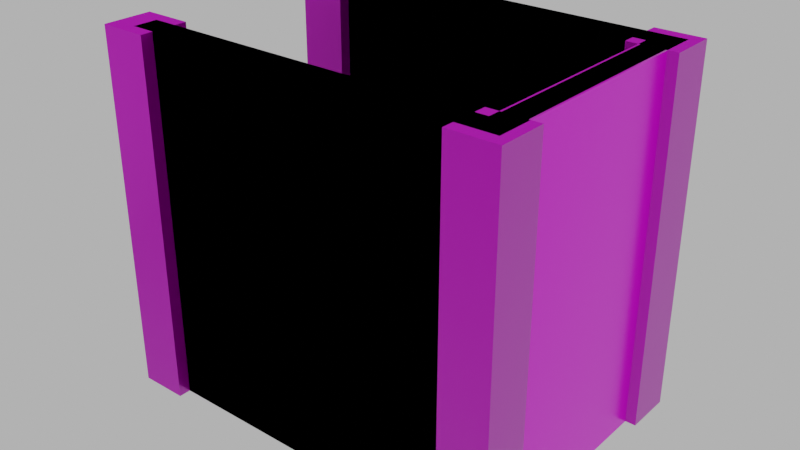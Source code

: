 # Source: floor_top_wall_blocker001.blend  (saved by Blender 4.1.24; exported with 4.5.12 LTS)
import bpy
from mathutils import Matrix  # noqa: F401  (used for matrix-valued properties, if any)

bpy.ops.wm.read_factory_settings(use_empty=True)
scene = bpy.context.scene
scene.name = 'Scene'

# ---- images (referenced by path relative to the original .blend; pixels are not part of the script)
import os
ASSET_DIR = os.environ.get("B2B_ASSET_DIR", "")  # directory of the original .blend (textures are referenced by path, not embedded)
HERE = os.path.dirname(os.path.abspath(__file__))  # packed textures are extracted next to this script under _unpacked/

def load_image(name, relpath, width, height, colorspace="sRGB"):
    """Load a texture the original file referenced (path relative to the .blend, or extracted next to this script)."""
    p = next((c for c in (os.path.join(HERE, relpath), os.path.join(ASSET_DIR, relpath)) if relpath and os.path.exists(c)), "")
    if p:
        img = bpy.data.images.load(p, check_existing=True)
        img.name = name
    else:  # same state as the original file: an image datablock whose file is absent (Cycles renders it pink)
        img = bpy.data.images.new(name, width, height)
        img.source = "FILE"
        img.filepath = "//" + (relpath or name)
    img.colorspace_settings.name = colorspace
    return img
img_concrete043b_1k_jpg_color_jpg = load_image('Concrete043B_1K-JPG_Color.jpg', 'Concrete043B_1K-JPG_Color.jpg', 1024, 1024, 'sRGB')
img_concrete043b_1k_jpg_metalness_jpg = load_image('Concrete043B_1K-JPG_Metalness.jpg', 'Concrete043B_1K-JPG_Metalness.jpg', 1024, 1024, 'Non-Color')
img_concrete043b_1k_jpg_roughness_jpg = load_image('Concrete043B_1K-JPG_Roughness.jpg', 'Concrete043B_1K-JPG_Roughness.jpg', 1024, 1024, 'Non-Color')
img_concrete043b_1k_jpg_normalgl_jpg_001 = load_image('Concrete043B_1K-JPG_NormalGL.jpg.001', 'Concrete043B_1K-JPG_NormalGL.jpg', 1024, 1024, 'Non-Color')

# ---- materials (node trees are filled in below, after node groups)
mat_concrete = bpy.data.materials.new('Concrete')
mat_concrete.use_transparent_shadow = False

# ---- material node trees
mat_concrete.use_nodes = True; mat_concrete.node_tree.nodes.clear()
_N = mat_concrete.node_tree.nodes; _L = mat_concrete.node_tree.links
n0 = _N.new('NodeFrame'); n0.name = 'Frame'; n0.location = (-1270, 340)
n0.label = 'Mapping'
n0.width = 400
n1 = _N.new('NodeFrame'); n1.name = 'Frame.001'; n1.location = (-628, 540)
n1.label = 'Textures'
n1.width = 358
n2 = _N.new('ShaderNodeOutputMaterial'); n2.name = 'Material Output'; n2.location = (300, 300)
n3 = _N.new('ShaderNodeBsdfPrincipled'); n3.name = 'Principled BSDF'; n3.location = (10, 300)
n3.distribution = 'GGX'
n3.subsurface_method = 'RANDOM_WALK_SKIN'
n3.inputs[3].default_value = 1.45
n3.inputs[27].default_value = (0.0, 0.0, 0.0, 1.0)
n3.inputs[28].default_value = 1.0
n4 = _N.new('ShaderNodeTexImage'); n4.name = 'Image Texture'; n4.location = (88, -40)
n4.label = 'Base Color'
n4.image = img_concrete043b_1k_jpg_color_jpg
n5 = _N.new('ShaderNodeTexImage'); n5.name = 'Image Texture.001'; n5.location = (88, -320)
n5.label = 'Metallic'
n5.image = img_concrete043b_1k_jpg_metalness_jpg
n6 = _N.new('ShaderNodeTexImage'); n6.name = 'Image Texture.002'; n6.location = (88, -600)
n6.label = 'Roughness'
n6.image = img_concrete043b_1k_jpg_roughness_jpg
n7 = _N.new('ShaderNodeTexImage'); n7.name = 'Image Texture.003'; n7.location = (88, -880)
n7.label = 'Normal'
n7.image = img_concrete043b_1k_jpg_normalgl_jpg_001
n8 = _N.new('ShaderNodeNormalMap'); n8.name = 'Normal Map'; n8.location = (-240, -340)
n9 = _N.new('ShaderNodeMapping'); n9.name = 'Mapping'; n9.location = (230, -40)
n10 = _N.new('NodeReroute'); n10.name = 'Reroute'; n10.location = (38, -596)
n10.width = 16
n10.socket_idname = 'NodeSocketVector'
n11 = _N.new('ShaderNodeTexCoord'); n11.name = 'Texture Coordinate'; n11.location = (30, -40)
n12 = _N.new('ShaderNodeValue'); n12.name = 'Value'; n12.location = (45, -324)
n12.outputs[0].default_value = 5.0
n4.parent = n1
n5.parent = n1
n6.parent = n1
n7.parent = n1
n9.parent = n0
n10.parent = n1
n11.parent = n0
n12.parent = n0
_L.new(n3.outputs[0], n2.inputs[0])
_L.new(n4.outputs[0], n3.inputs[0])
_L.new(n5.outputs[0], n3.inputs[1])
_L.new(n6.outputs[0], n3.inputs[2])
_L.new(n7.outputs[0], n8.inputs[1])
_L.new(n8.outputs[0], n3.inputs[5])
_L.new(n10.outputs[0], n4.inputs[0])
_L.new(n10.outputs[0], n5.inputs[0])
_L.new(n10.outputs[0], n6.inputs[0])
_L.new(n10.outputs[0], n7.inputs[0])
_L.new(n9.outputs[0], n10.inputs[0])
_L.new(n11.outputs[2], n9.inputs[0])
_L.new(n12.outputs[0], n9.inputs[3])
n2.is_active_output = True

# ---- world
world_world = bpy.data.worlds.new('World'); scene.world = world_world
world_world.use_nodes = True; world_world.node_tree.nodes.clear()
_N = world_world.node_tree.nodes; _L = world_world.node_tree.links
n0 = _N.new('ShaderNodeOutputWorld'); n0.name = 'World Output'; n0.location = (300, 300)
n1 = _N.new('ShaderNodeBackground'); n1.name = 'Background'; n1.location = (10, 300)
n1.inputs[0].default_value = (0.05088, 0.05088, 0.05088, 1.0)
n1.inputs[1].default_value = 10.0
_L.new(n1.outputs[0], n0.inputs[0])
n0.is_active_output = True
world_world.color = (0.05088, 0.05088, 0.05088)
world_world.use_sun_shadow = False
world_world.sun_shadow_jitter_overblur = 0.0

# ---- meshes
me_cube_031 = bpy.data.meshes.new('Cube.031')
me_cube_031.from_pydata([(0.7857, -2.2, -1.192e-07), (0.7857, -2.2, 3.0), (0.7857, -1.8, -1.192e-07), (0.7857, -1.8, 3.0), (1.186, -2.2, -1.192e-07), (1.186, -2.2, 3.0), (1.186, -1.8, -1.192e-07), (1.186, -1.8, 3.0), (-2.214, -2.2, -1.192e-07), (-2.214, -2.2, 3.0), (-2.214, -1.8, -1.192e-07), (-2.214, -1.8, 3.0), (-1.814, -2.2, -1.192e-07), (-1.814, -2.2, 3.0), (-1.814, -1.8, -1.192e-07), (-1.814, -1.8, 3.0), (1.0, -3.9, -1.192e-07), (1.0, -3.9, 3.0), (1.0, -4.1, -1.192e-07), (1.0, -4.1, 3.0), (-2.0, -3.9, -1.192e-07), (-2.0, -3.9, 3.0), (-2.0, -4.1, -1.192e-07), (-2.0, -4.1, 3.0), (0.7857, -4.2, -1.192e-07), (0.7857, -4.2, 3.0), (0.7857, -3.8, -1.192e-07), (0.7857, -3.8, 3.0), (1.186, -4.2, -1.192e-07), (1.186, -4.2, 3.0), (1.186, -3.8, -1.192e-07), (1.186, -3.8, 3.0), (-2.214, -4.2, -1.192e-07), (-2.214, -4.2, 3.0), (-2.214, -3.8, -1.192e-07), (-2.214, -3.8, 3.0), (-1.814, -4.2, -1.192e-07), (-1.814, -4.2, 3.0), (-1.814, -3.8, -1.192e-07), (-1.814, -3.8, 3.0), (0.8857, -2.0, 0.0), (0.8857, -2.0, 3.0), (1.086, -2.0, 0.0), (1.086, -2.0, 3.0), (0.8857, -4.0, 0.0), (0.8857, -4.0, 3.0), (1.086, -4.0, 0.0), (1.086, -4.0, 3.0), (1.0, -1.9, -1.192e-07), (1.0, -1.9, 3.0), (1.0, -2.1, -1.192e-07), (1.0, -2.1, 3.0), (-2.0, -1.9, -1.192e-07), (-2.0, -1.9, 3.0), (-2.0, -2.1, -1.192e-07), (-2.0, -2.1, 3.0)], [], [(0, 1, 3, 2), (2, 3, 7, 6), (6, 7, 5, 4), (4, 5, 1, 0), (2, 6, 4, 0), (7, 3, 1, 5), (8, 9, 11, 10), (10, 11, 15, 14), (14, 15, 13, 12), (12, 13, 9, 8), (10, 14, 12, 8), (15, 11, 9, 13), (16, 17, 19, 18), (22, 23, 21, 20), (24, 25, 27, 26), (26, 27, 31, 30), (30, 31, 29, 28), (28, 29, 25, 24), (26, 30, 28, 24), (31, 27, 25, 29), (32, 33, 35, 34), (34, 35, 39, 38), (38, 39, 37, 36), (36, 37, 33, 32), (34, 38, 36, 32), (39, 35, 33, 37), (40, 41, 43, 42), (46, 47, 45, 44), (23, 19, 17, 21), (18, 22, 20, 16), (21, 17, 16, 20), (19, 23, 22, 18), (47, 43, 41, 45), (42, 46, 44, 40), (45, 41, 40, 44), (43, 47, 46, 42), (48, 49, 51, 50), (54, 55, 53, 52), (55, 51, 49, 53), (50, 54, 52, 48), (53, 49, 48, 52), (51, 55, 54, 50)])
_uv = me_cube_031.uv_layers.new(name='UVMap')
_uv.uv.foreach_set('vector', [0.7143, 0.6715, 0.7143, 0.8762, 0.687, 0.8762, 0.687, 0.6715, 0.687, 0.6715, 0.687, 0.8762, 0.6598, 0.8762, 0.6598, 0.6715, 0.6598, 0.6715, 0.6598, 0.8762, 0.6325, 0.8762, 0.6325, 0.6715, 0.6325, 0.6715, 0.6325, 0.8762, 0.6052, 0.8762, 0.6052, 0.6715, 0.6052, 0.6442, 0.6325, 0.6442, 0.6325, 0.6715, 0.6052, 0.6715, 0.6325, 0.9035, 0.6052, 0.9035, 0.6052, 0.8762, 0.6325, 0.8762, 0.1374, 0.7398, 0.1374, 0.9445, 0.1101, 0.9445, 0.1101, 0.7398, 0.1101, 0.7398, 0.1101, 0.9445, 0.08282, 0.9445, 0.08282, 0.7398, 0.08282, 0.7398, 0.08282, 0.9445, 0.05553, 0.9445, 0.05553, 0.7398, 0.05553, 0.7398, 0.05553, 0.9445, 0.02823, 0.9445, 0.02823, 0.7398, 0.02823, 0.7125, 0.05553, 0.7125, 0.05553, 0.7398, 0.02823, 0.7398, 0.05553, 0.9718, 0.02823, 0.9718, 0.02823, 0.9445, 0.05553, 0.9445, 0.04188, 0.2466, 0.04188, 0.4513, 0.02823, 0.4513, 0.02823, 0.2466, 0.2602, 0.2466, 0.2602, 0.4513, 0.2466, 0.4513, 0.2466, 0.2466, 0.88, 0.6715, 0.88, 0.8762, 0.8527, 0.8762, 0.8527, 0.6715, 0.8527, 0.6715, 0.8527, 0.8762, 0.8254, 0.8762, 0.8254, 0.6715, 0.8254, 0.6715, 0.8254, 0.8762, 0.7981, 0.8762, 0.7981, 0.6715, 0.7981, 0.6715, 0.7981, 0.8762, 0.7708, 0.8762, 0.7708, 0.6715, 0.7708, 0.6442, 0.7981, 0.6442, 0.7981, 0.6715, 0.7708, 0.6715, 0.7981, 0.9035, 0.7708, 0.9035, 0.7708, 0.8762, 0.7981, 0.8762, 0.9346, 0.05553, 0.9346, 0.2602, 0.9073, 0.2602, 0.9073, 0.05553, 0.9073, 0.05553, 0.9073, 0.2602, 0.88, 0.2602, 0.88, 0.05553, 0.88, 0.05553, 0.88, 0.2602, 0.8527, 0.2602, 0.8527, 0.05553, 0.8527, 0.05553, 0.8527, 0.2602, 0.8254, 0.2602, 0.8254, 0.05553, 0.8254, 0.02823, 0.8527, 0.02823, 0.8527, 0.05553, 0.8254, 0.05553, 0.8527, 0.2875, 0.8254, 0.2875, 0.8254, 0.2602, 0.8527, 0.2602, 0.6188, 0.2466, 0.6188, 0.4513, 0.6052, 0.4513, 0.6052, 0.2466, 0.7689, 0.2466, 0.7689, 0.4513, 0.7553, 0.4513, 0.7553, 0.2466, 0.2602, 0.4513, 0.2602, 0.656, 0.2466, 0.656, 0.2466, 0.4513, 0.04188, 0.2329, 0.2466, 0.2329, 0.2466, 0.2466, 0.04188, 0.2466, 0.2466, 0.4513, 0.04188, 0.4513, 0.04188, 0.2466, 0.2466, 0.2466, 0.04188, 0.02823, 0.2466, 0.02823, 0.2466, 0.2329, 0.04188, 0.2329, 0.7689, 0.4513, 0.7689, 0.5878, 0.7553, 0.5878, 0.7553, 0.4513, 0.6188, 0.2329, 0.7553, 0.2329, 0.7553, 0.2466, 0.6188, 0.2466, 0.7553, 0.4513, 0.6188, 0.4513, 0.6188, 0.2466, 0.7553, 0.2466, 0.6188, 0.02823, 0.7553, 0.02823, 0.7553, 0.2329, 0.6188, 0.2329, 0.04188, 0.2466, 0.04188, 0.4513, 0.02823, 0.4513, 0.02823, 0.2466, 0.2602, 0.2466, 0.2602, 0.4513, 0.2466, 0.4513, 0.2466, 0.2466, 0.2602, 0.4513, 0.2602, 0.656, 0.2466, 0.656, 0.2466, 0.4513, 0.04188, 0.2329, 0.2466, 0.2329, 0.2466, 0.2466, 0.04188, 0.2466, 0.2466, 0.4513, 0.04188, 0.4513, 0.04188, 0.2466, 0.2466, 0.2466, 0.04188, 0.02823, 0.2466, 0.02823, 0.2466, 0.2329, 0.04188, 0.2329])
me_cube_031.materials.append(mat_concrete)
me_cube_031.update()
me_cube_032 = bpy.data.meshes.new('Cube.032')
me_cube_032.from_pydata([(-2.0, -2.1, 3.0), (-2.0, -1.9, 3.0), (-2.0, -2.1, -1.192e-07), (-2.0, -1.9, -1.192e-07), (1.1, -3.9, -1.192e-07), (1.1, -3.9, 3.0), (1.1, -4.1, -1.192e-07), (1.1, -4.1, 3.0), (-2.014, -3.9, -1.192e-07), (-2.014, -3.9, 3.0), (-2.014, -4.1, -1.192e-07), (-2.014, -4.1, 3.0), (0.9, -2.1, -1.192e-07), (1.1, -2.1, 3.0), (0.9, -2.1, 3.0), (1.1, -2.1, -1.192e-07), (0.9, -1.9, -1.192e-07), (0.9, -1.9, 3.0), (1.1, -1.9, 3.0), (1.1, -1.9, -1.192e-07), (0.9, -4.1, -1.192e-07), (0.9, -4.1, 3.0), (0.9, -3.9, -1.192e-07), (0.9, -3.9, 3.0)], [], [(16, 12, 2, 3), (2, 0, 1, 3), (17, 16, 3, 1), (12, 14, 0, 2), (4, 5, 7, 6), (20, 21, 11, 10), (10, 11, 9, 8), (14, 13, 18, 17), (20, 10, 8, 22), (21, 7, 5, 23), (22, 23, 14, 12), (13, 15, 19, 18), (16, 17, 18, 19), (15, 12, 16, 19), (4, 22, 12, 15), (14, 17, 1, 0), (11, 21, 23, 9), (6, 20, 22, 4), (8, 9, 23, 22), (6, 7, 21, 20), (5, 4, 15, 13), (23, 5, 13, 14)])
_uv = me_cube_032.uv_layers.new(name='UVMap')
_uv.uv.foreach_set('vector', [0.06235, 0.2466, 0.06235, 0.2466, 0.06235, 0.2466, 0.06235, 0.2466, 0.06235, 0.2466, 0.06235, 0.4513, 0.06235, 0.4513, 0.06235, 0.2466, 0.06235, 0.4513, 0.06235, 0.2466, 0.06235, 0.2466, 0.06235, 0.4513, 0.06235, 0.2466, 0.06235, 0.4513, 0.06235, 0.4513, 0.06235, 0.2466, 0.04188, 0.2466, 0.04188, 0.4513, 0.02823, 0.4513, 0.02823, 0.2466, 0.06235, 0.2329, 0.06235, 0.02823, 0.2466, 0.02823, 0.2466, 0.2329, 0.2602, 0.2466, 0.2602, 0.4513, 0.2466, 0.4513, 0.2466, 0.2466, 0.2466, 0.6355, 0.2466, 0.656, 0.2466, 0.656, 0.2466, 0.6355, 0.06235, 0.2329, 0.2466, 0.2329, 0.2466, 0.2466, 0.06235, 0.2466, 0.2602, 0.6355, 0.2602, 0.656, 0.2466, 0.656, 0.2466, 0.6355, 0.06235, 0.2466, 0.06235, 0.4513, 0.06235, 0.4513, 0.06235, 0.2466, 0.04188, 0.4513, 0.04188, 0.2466, 0.04188, 0.2466, 0.04188, 0.4513, 0.06235, 0.2466, 0.06235, 0.4513, 0.04188, 0.4513, 0.04188, 0.2466, 0.04188, 0.2466, 0.06235, 0.2466, 0.06235, 0.2466, 0.04188, 0.2466, 0.04188, 0.2466, 0.06235, 0.2466, 0.06235, 0.2466, 0.04188, 0.2466, 0.2466, 0.6355, 0.2466, 0.6355, 0.2466, 0.6355, 0.2466, 0.6355, 0.2602, 0.4513, 0.2602, 0.6355, 0.2466, 0.6355, 0.2466, 0.4513, 0.04188, 0.2329, 0.06235, 0.2329, 0.06235, 0.2466, 0.04188, 0.2466, 0.2466, 0.2466, 0.2466, 0.4513, 0.06235, 0.4513, 0.06235, 0.2466, 0.04188, 0.2329, 0.04188, 0.02823, 0.06235, 0.02823, 0.06235, 0.2329, 0.04188, 0.4513, 0.04188, 0.2466, 0.04188, 0.2466, 0.04188, 0.4513, 0.2466, 0.6355, 0.2466, 0.656, 0.2466, 0.656, 0.2466, 0.6355])
me_cube_032.materials.append(mat_concrete)
me_cube_032.update()

# ---- objects
ob_floor_top_wall_blocker_001 = bpy.data.objects.new('floor_top_wall_blocker.001', me_cube_031)
ob_floor_top_wall_blocker_001__colonly = bpy.data.objects.new('floor_top_wall_blocker.001 -colonly', me_cube_032)

# ---- transforms, parenting, visibility, modifiers, constraints
ob_floor_top_wall_blocker_001.location = (0.0, 0.0, 0.0)
ob_floor_top_wall_blocker_001__colonly.parent = ob_floor_top_wall_blocker_001
ob_floor_top_wall_blocker_001__colonly.location = (0.0, 0.0, 0.0)
ob_floor_top_wall_blocker_001__colonly.display_type = 'WIRE'

# ---- collection membership
scene.collection.objects.link(ob_floor_top_wall_blocker_001)
scene.collection.objects.link(ob_floor_top_wall_blocker_001__colonly)

# ---- scene / render settings (as saved in the file)
scene.frame_start = 1; scene.frame_end = 250; scene.frame_set(1)
scene.render.engine = 'BLENDER_EEVEE_NEXT'
scene.cycles.sampling_pattern = 'TABULATED_SOBOL'
scene.eevee.ray_tracing_options.trace_max_roughness = 0.0
scene.view_settings.view_transform = 'Filmic'
bpy.context.view_layer.update()

# ---- added for rendering (the .blend has no active camera): camera
cam_auto = bpy.data.cameras.new('AutoCamera')
cam_auto.lens = 50.0
cam_auto.sensor_width = 36.0
cam_auto.clip_end = 1000.0
ob_auto_camera = bpy.data.objects.new('AutoCamera', cam_auto)
scene.collection.objects.link(ob_auto_camera)
ob_auto_camera.location = (4.2324, -8.69602, 5.29735)
ob_auto_camera.rotation_euler = (1.09748, -7.21219e-08, 0.694738)
scene.camera = ob_auto_camera
bpy.context.view_layer.update()
